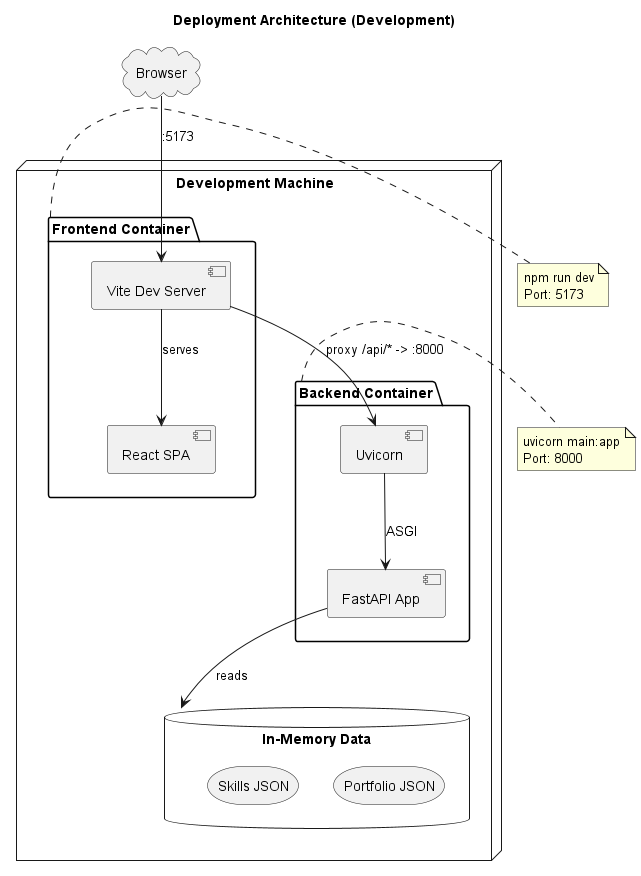

The diagram above was rendered by PlantUML. Its source (embedded in the PNG):
@startuml Deployment_Architecture
title Deployment Architecture (Development)

node "Development Machine" {
    
    package "Frontend Container" as fe {
        component "Vite Dev Server" as vite
        component "React SPA" as react
        
        vite --> react : serves
    }
    
    package "Backend Container" as be {
        component "Uvicorn" as uvicorn
        component "FastAPI App" as fastapi
        
        uvicorn --> fastapi : ASGI
    }
    
    database "In-Memory Data" as data {
        storage "Portfolio JSON"
        storage "Skills JSON"
    }
}

cloud "Browser" as browser

browser --> vite : ":5173"
vite --> uvicorn : "proxy /api/* -> :8000"
fastapi --> data : reads

note right of fe
  npm run dev
  Port: 5173
end note

note right of be
  uvicorn main:app
  Port: 8000
end note

@enduml